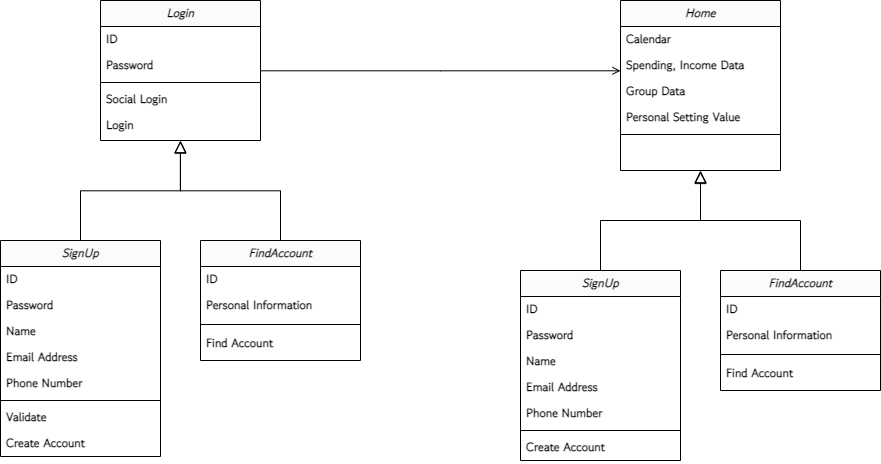

The diagram above was exported from draw.io. Its source (the exported page's mxGraphModel, read from the mxfile embedded in the PNG):
<mxGraphModel dx="1816" dy="549" grid="1" gridSize="10" guides="1" tooltips="1" connect="1" arrows="1" fold="1" page="1" pageScale="1" pageWidth="827" pageHeight="1169" math="0" shadow="0">
  <root>
    <mxCell id="WIyWlLk6GJQsqaUBKTNV-0" />
    <mxCell id="WIyWlLk6GJQsqaUBKTNV-1" parent="WIyWlLk6GJQsqaUBKTNV-0" />
    <mxCell id="zkfFHV4jXpPFQw0GAbJ--0" value="Login" style="swimlane;fontStyle=3;align=center;verticalAlign=top;childLayout=stackLayout;horizontal=1;startSize=26;horizontalStack=0;resizeParent=1;resizeLast=0;collapsible=1;marginBottom=0;rounded=0;shadow=0;strokeWidth=1;fontFamily=Gowun Dodum;fontSource=https%3A%2F%2Ffonts.googleapis.com%2Fcss%3Ffamily%3DGowun%2BDodum;" parent="WIyWlLk6GJQsqaUBKTNV-1" vertex="1">
      <mxGeometry x="20" y="20" width="160" height="140" as="geometry">
        <mxRectangle x="230" y="140" width="160" height="26" as="alternateBounds" />
      </mxGeometry>
    </mxCell>
    <mxCell id="zkfFHV4jXpPFQw0GAbJ--3" value="ID" style="text;align=left;verticalAlign=top;spacingLeft=4;spacingRight=4;overflow=hidden;rotatable=0;points=[[0,0.5],[1,0.5]];portConstraint=eastwest;rounded=0;shadow=0;html=0;fontFamily=Gowun Dodum;fontSource=https%3A%2F%2Ffonts.googleapis.com%2Fcss%3Ffamily%3DGowun%2BDodum;fontStyle=1" parent="zkfFHV4jXpPFQw0GAbJ--0" vertex="1">
      <mxGeometry y="26" width="160" height="26" as="geometry" />
    </mxCell>
    <mxCell id="W8oQlxEo9p0vBscEF7XR-1" value="Password" style="text;align=left;verticalAlign=top;spacingLeft=4;spacingRight=4;overflow=hidden;rotatable=0;points=[[0,0.5],[1,0.5]];portConstraint=eastwest;rounded=0;shadow=0;html=0;fontFamily=Gowun Dodum;fontSource=https%3A%2F%2Ffonts.googleapis.com%2Fcss%3Ffamily%3DGowun%2BDodum;fontStyle=1" vertex="1" parent="zkfFHV4jXpPFQw0GAbJ--0">
      <mxGeometry y="52" width="160" height="26" as="geometry" />
    </mxCell>
    <mxCell id="zkfFHV4jXpPFQw0GAbJ--4" value="" style="line;html=1;strokeWidth=1;align=left;verticalAlign=middle;spacingTop=-1;spacingLeft=3;spacingRight=3;rotatable=0;labelPosition=right;points=[];portConstraint=eastwest;fontFamily=Gowun Dodum;fontSource=https%3A%2F%2Ffonts.googleapis.com%2Fcss%3Ffamily%3DGowun%2BDodum;fontStyle=1" parent="zkfFHV4jXpPFQw0GAbJ--0" vertex="1">
      <mxGeometry y="78" width="160" height="8" as="geometry" />
    </mxCell>
    <mxCell id="zkfFHV4jXpPFQw0GAbJ--5" value="Social Login" style="text;align=left;verticalAlign=top;spacingLeft=4;spacingRight=4;overflow=hidden;rotatable=0;points=[[0,0.5],[1,0.5]];portConstraint=eastwest;fontFamily=Gowun Dodum;fontSource=https%3A%2F%2Ffonts.googleapis.com%2Fcss%3Ffamily%3DGowun%2BDodum;fontStyle=1" parent="zkfFHV4jXpPFQw0GAbJ--0" vertex="1">
      <mxGeometry y="86" width="160" height="26" as="geometry" />
    </mxCell>
    <mxCell id="W8oQlxEo9p0vBscEF7XR-12" value="Login" style="text;align=left;verticalAlign=top;spacingLeft=4;spacingRight=4;overflow=hidden;rotatable=0;points=[[0,0.5],[1,0.5]];portConstraint=eastwest;fontFamily=Gowun Dodum;fontSource=https%3A%2F%2Ffonts.googleapis.com%2Fcss%3Ffamily%3DGowun%2BDodum;fontStyle=1" vertex="1" parent="zkfFHV4jXpPFQw0GAbJ--0">
      <mxGeometry y="112" width="160" height="26" as="geometry" />
    </mxCell>
    <mxCell id="zkfFHV4jXpPFQw0GAbJ--6" value="SignUp" style="swimlane;fontStyle=3;align=center;verticalAlign=top;childLayout=stackLayout;horizontal=1;startSize=26;horizontalStack=0;resizeParent=1;resizeLast=0;collapsible=1;marginBottom=0;rounded=0;shadow=0;strokeWidth=1;fontFamily=Gowun Dodum;fontSource=https%3A%2F%2Ffonts.googleapis.com%2Fcss%3Ffamily%3DGowun%2BDodum;" parent="WIyWlLk6GJQsqaUBKTNV-1" vertex="1">
      <mxGeometry x="-80" y="260" width="160" height="216" as="geometry">
        <mxRectangle x="130" y="380" width="160" height="26" as="alternateBounds" />
      </mxGeometry>
    </mxCell>
    <mxCell id="W8oQlxEo9p0vBscEF7XR-10" value="ID" style="text;align=left;verticalAlign=top;spacingLeft=4;spacingRight=4;overflow=hidden;rotatable=0;points=[[0,0.5],[1,0.5]];portConstraint=eastwest;rounded=0;shadow=0;html=0;fontFamily=Gowun Dodum;fontSource=https%3A%2F%2Ffonts.googleapis.com%2Fcss%3Ffamily%3DGowun%2BDodum;fontStyle=1" vertex="1" parent="zkfFHV4jXpPFQw0GAbJ--6">
      <mxGeometry y="26" width="160" height="26" as="geometry" />
    </mxCell>
    <mxCell id="W8oQlxEo9p0vBscEF7XR-11" value="Password" style="text;align=left;verticalAlign=top;spacingLeft=4;spacingRight=4;overflow=hidden;rotatable=0;points=[[0,0.5],[1,0.5]];portConstraint=eastwest;rounded=0;shadow=0;html=0;fontFamily=Gowun Dodum;fontSource=https%3A%2F%2Ffonts.googleapis.com%2Fcss%3Ffamily%3DGowun%2BDodum;fontStyle=1" vertex="1" parent="zkfFHV4jXpPFQw0GAbJ--6">
      <mxGeometry y="52" width="160" height="26" as="geometry" />
    </mxCell>
    <mxCell id="W8oQlxEo9p0vBscEF7XR-7" value="Name" style="text;align=left;verticalAlign=top;spacingLeft=4;spacingRight=4;overflow=hidden;rotatable=0;points=[[0,0.5],[1,0.5]];portConstraint=eastwest;fontFamily=Gowun Dodum;fontSource=https%3A%2F%2Ffonts.googleapis.com%2Fcss%3Ffamily%3DGowun%2BDodum;fontStyle=1" vertex="1" parent="zkfFHV4jXpPFQw0GAbJ--6">
      <mxGeometry y="78" width="160" height="26" as="geometry" />
    </mxCell>
    <mxCell id="W8oQlxEo9p0vBscEF7XR-9" value="Email Address" style="text;align=left;verticalAlign=top;spacingLeft=4;spacingRight=4;overflow=hidden;rotatable=0;points=[[0,0.5],[1,0.5]];portConstraint=eastwest;rounded=0;shadow=0;html=0;fontFamily=Gowun Dodum;fontSource=https%3A%2F%2Ffonts.googleapis.com%2Fcss%3Ffamily%3DGowun%2BDodum;fontStyle=1" vertex="1" parent="zkfFHV4jXpPFQw0GAbJ--6">
      <mxGeometry y="104" width="160" height="26" as="geometry" />
    </mxCell>
    <mxCell id="W8oQlxEo9p0vBscEF7XR-8" value="Phone Number" style="text;align=left;verticalAlign=top;spacingLeft=4;spacingRight=4;overflow=hidden;rotatable=0;points=[[0,0.5],[1,0.5]];portConstraint=eastwest;rounded=0;shadow=0;html=0;fontFamily=Gowun Dodum;fontSource=https%3A%2F%2Ffonts.googleapis.com%2Fcss%3Ffamily%3DGowun%2BDodum;fontStyle=1" vertex="1" parent="zkfFHV4jXpPFQw0GAbJ--6">
      <mxGeometry y="130" width="160" height="26" as="geometry" />
    </mxCell>
    <mxCell id="zkfFHV4jXpPFQw0GAbJ--9" value="" style="line;html=1;strokeWidth=1;align=left;verticalAlign=middle;spacingTop=-1;spacingLeft=3;spacingRight=3;rotatable=0;labelPosition=right;points=[];portConstraint=eastwest;fontFamily=Gowun Dodum;fontSource=https%3A%2F%2Ffonts.googleapis.com%2Fcss%3Ffamily%3DGowun%2BDodum;fontStyle=1" parent="zkfFHV4jXpPFQw0GAbJ--6" vertex="1">
      <mxGeometry y="156" width="160" height="8" as="geometry" />
    </mxCell>
    <mxCell id="zkfFHV4jXpPFQw0GAbJ--11" value="Validate" style="text;align=left;verticalAlign=top;spacingLeft=4;spacingRight=4;overflow=hidden;rotatable=0;points=[[0,0.5],[1,0.5]];portConstraint=eastwest;fontFamily=Gowun Dodum;fontSource=https%3A%2F%2Ffonts.googleapis.com%2Fcss%3Ffamily%3DGowun%2BDodum;fontStyle=1" parent="zkfFHV4jXpPFQw0GAbJ--6" vertex="1">
      <mxGeometry y="164" width="160" height="26" as="geometry" />
    </mxCell>
    <mxCell id="W8oQlxEo9p0vBscEF7XR-31" value="Create Account" style="text;align=left;verticalAlign=top;spacingLeft=4;spacingRight=4;overflow=hidden;rotatable=0;points=[[0,0.5],[1,0.5]];portConstraint=eastwest;fontFamily=Gowun Dodum;fontSource=https%3A%2F%2Ffonts.googleapis.com%2Fcss%3Ffamily%3DGowun%2BDodum;fontStyle=1" vertex="1" parent="zkfFHV4jXpPFQw0GAbJ--6">
      <mxGeometry y="190" width="160" height="26" as="geometry" />
    </mxCell>
    <mxCell id="zkfFHV4jXpPFQw0GAbJ--12" value="" style="endArrow=block;endSize=10;endFill=0;shadow=0;strokeWidth=1;rounded=0;edgeStyle=elbowEdgeStyle;elbow=vertical;fontFamily=Gowun Dodum;fontSource=https%3A%2F%2Ffonts.googleapis.com%2Fcss%3Ffamily%3DGowun%2BDodum;fontStyle=1" parent="WIyWlLk6GJQsqaUBKTNV-1" source="zkfFHV4jXpPFQw0GAbJ--6" target="zkfFHV4jXpPFQw0GAbJ--0" edge="1">
      <mxGeometry width="160" relative="1" as="geometry">
        <mxPoint x="200" y="203" as="sourcePoint" />
        <mxPoint x="200" y="203" as="targetPoint" />
      </mxGeometry>
    </mxCell>
    <mxCell id="zkfFHV4jXpPFQw0GAbJ--13" value="FindAccount" style="swimlane;fontStyle=3;align=center;verticalAlign=top;childLayout=stackLayout;horizontal=1;startSize=26;horizontalStack=0;resizeParent=1;resizeLast=0;collapsible=1;marginBottom=0;rounded=0;shadow=0;strokeWidth=1;fontFamily=Gowun Dodum;fontSource=https%3A%2F%2Ffonts.googleapis.com%2Fcss%3Ffamily%3DGowun%2BDodum;" parent="WIyWlLk6GJQsqaUBKTNV-1" vertex="1">
      <mxGeometry x="120" y="260" width="160" height="120" as="geometry">
        <mxRectangle x="340" y="380" width="170" height="26" as="alternateBounds" />
      </mxGeometry>
    </mxCell>
    <mxCell id="W8oQlxEo9p0vBscEF7XR-13" value="ID" style="text;align=left;verticalAlign=top;spacingLeft=4;spacingRight=4;overflow=hidden;rotatable=0;points=[[0,0.5],[1,0.5]];portConstraint=eastwest;fontFamily=Gowun Dodum;fontSource=https%3A%2F%2Ffonts.googleapis.com%2Fcss%3Ffamily%3DGowun%2BDodum;fontStyle=1" vertex="1" parent="zkfFHV4jXpPFQw0GAbJ--13">
      <mxGeometry y="26" width="160" height="26" as="geometry" />
    </mxCell>
    <mxCell id="zkfFHV4jXpPFQw0GAbJ--14" value="Personal Information" style="text;align=left;verticalAlign=top;spacingLeft=4;spacingRight=4;overflow=hidden;rotatable=0;points=[[0,0.5],[1,0.5]];portConstraint=eastwest;fontFamily=Gowun Dodum;fontSource=https%3A%2F%2Ffonts.googleapis.com%2Fcss%3Ffamily%3DGowun%2BDodum;fontStyle=1" parent="zkfFHV4jXpPFQw0GAbJ--13" vertex="1">
      <mxGeometry y="52" width="160" height="26" as="geometry" />
    </mxCell>
    <mxCell id="zkfFHV4jXpPFQw0GAbJ--15" value="" style="line;html=1;strokeWidth=1;align=left;verticalAlign=middle;spacingTop=-1;spacingLeft=3;spacingRight=3;rotatable=0;labelPosition=right;points=[];portConstraint=eastwest;fontFamily=Gowun Dodum;fontSource=https%3A%2F%2Ffonts.googleapis.com%2Fcss%3Ffamily%3DGowun%2BDodum;fontStyle=1" parent="zkfFHV4jXpPFQw0GAbJ--13" vertex="1">
      <mxGeometry y="78" width="160" height="12" as="geometry" />
    </mxCell>
    <mxCell id="W8oQlxEo9p0vBscEF7XR-15" value="Find Account" style="text;align=left;verticalAlign=top;spacingLeft=4;spacingRight=4;overflow=hidden;rotatable=0;points=[[0,0.5],[1,0.5]];portConstraint=eastwest;fontFamily=Gowun Dodum;fontSource=https%3A%2F%2Ffonts.googleapis.com%2Fcss%3Ffamily%3DGowun%2BDodum;fontStyle=1" vertex="1" parent="zkfFHV4jXpPFQw0GAbJ--13">
      <mxGeometry y="90" width="160" height="26" as="geometry" />
    </mxCell>
    <mxCell id="zkfFHV4jXpPFQw0GAbJ--16" value="" style="endArrow=block;endSize=10;endFill=0;shadow=0;strokeWidth=1;rounded=0;edgeStyle=elbowEdgeStyle;elbow=vertical;fontFamily=Gowun Dodum;fontSource=https%3A%2F%2Ffonts.googleapis.com%2Fcss%3Ffamily%3DGowun%2BDodum;fontStyle=1;entryX=0.499;entryY=1.102;entryDx=0;entryDy=0;entryPerimeter=0;" parent="WIyWlLk6GJQsqaUBKTNV-1" source="zkfFHV4jXpPFQw0GAbJ--13" target="W8oQlxEo9p0vBscEF7XR-12" edge="1">
      <mxGeometry width="160" relative="1" as="geometry">
        <mxPoint x="210" y="373" as="sourcePoint" />
        <mxPoint x="310" y="271" as="targetPoint" />
      </mxGeometry>
    </mxCell>
    <mxCell id="zkfFHV4jXpPFQw0GAbJ--17" value="Home" style="swimlane;fontStyle=3;align=center;verticalAlign=top;childLayout=stackLayout;horizontal=1;startSize=26;horizontalStack=0;resizeParent=1;resizeLast=0;collapsible=1;marginBottom=0;rounded=0;shadow=0;strokeWidth=1;fontFamily=Gowun Dodum;fontSource=https%3A%2F%2Ffonts.googleapis.com%2Fcss%3Ffamily%3DGowun%2BDodum;" parent="WIyWlLk6GJQsqaUBKTNV-1" vertex="1">
      <mxGeometry x="540" y="20" width="160" height="170" as="geometry">
        <mxRectangle x="550" y="140" width="160" height="26" as="alternateBounds" />
      </mxGeometry>
    </mxCell>
    <mxCell id="zkfFHV4jXpPFQw0GAbJ--18" value="Calendar" style="text;align=left;verticalAlign=top;spacingLeft=4;spacingRight=4;overflow=hidden;rotatable=0;points=[[0,0.5],[1,0.5]];portConstraint=eastwest;fontFamily=Gowun Dodum;fontSource=https%3A%2F%2Ffonts.googleapis.com%2Fcss%3Ffamily%3DGowun%2BDodum;fontStyle=1" parent="zkfFHV4jXpPFQw0GAbJ--17" vertex="1">
      <mxGeometry y="26" width="160" height="26" as="geometry" />
    </mxCell>
    <mxCell id="zkfFHV4jXpPFQw0GAbJ--19" value="Spending, Income Data" style="text;align=left;verticalAlign=top;spacingLeft=4;spacingRight=4;overflow=hidden;rotatable=0;points=[[0,0.5],[1,0.5]];portConstraint=eastwest;rounded=0;shadow=0;html=0;fontFamily=Gowun Dodum;fontSource=https%3A%2F%2Ffonts.googleapis.com%2Fcss%3Ffamily%3DGowun%2BDodum;fontStyle=1" parent="zkfFHV4jXpPFQw0GAbJ--17" vertex="1">
      <mxGeometry y="52" width="160" height="26" as="geometry" />
    </mxCell>
    <mxCell id="zkfFHV4jXpPFQw0GAbJ--20" value="Group Data" style="text;align=left;verticalAlign=top;spacingLeft=4;spacingRight=4;overflow=hidden;rotatable=0;points=[[0,0.5],[1,0.5]];portConstraint=eastwest;rounded=0;shadow=0;html=0;fontFamily=Gowun Dodum;fontSource=https%3A%2F%2Ffonts.googleapis.com%2Fcss%3Ffamily%3DGowun%2BDodum;fontStyle=1" parent="zkfFHV4jXpPFQw0GAbJ--17" vertex="1">
      <mxGeometry y="78" width="160" height="26" as="geometry" />
    </mxCell>
    <mxCell id="W8oQlxEo9p0vBscEF7XR-32" value="Personal Setting Value" style="text;align=left;verticalAlign=top;spacingLeft=4;spacingRight=4;overflow=hidden;rotatable=0;points=[[0,0.5],[1,0.5]];portConstraint=eastwest;fontFamily=Gowun Dodum;fontSource=https%3A%2F%2Ffonts.googleapis.com%2Fcss%3Ffamily%3DGowun%2BDodum;fontStyle=1" vertex="1" parent="zkfFHV4jXpPFQw0GAbJ--17">
      <mxGeometry y="104" width="160" height="26" as="geometry" />
    </mxCell>
    <mxCell id="zkfFHV4jXpPFQw0GAbJ--23" value="" style="line;html=1;strokeWidth=1;align=left;verticalAlign=middle;spacingTop=-1;spacingLeft=3;spacingRight=3;rotatable=0;labelPosition=right;points=[];portConstraint=eastwest;fontFamily=Gowun Dodum;fontSource=https%3A%2F%2Ffonts.googleapis.com%2Fcss%3Ffamily%3DGowun%2BDodum;fontStyle=1" parent="zkfFHV4jXpPFQw0GAbJ--17" vertex="1">
      <mxGeometry y="130" width="160" height="8" as="geometry" />
    </mxCell>
    <mxCell id="zkfFHV4jXpPFQw0GAbJ--26" value="" style="endArrow=open;shadow=0;strokeWidth=1;rounded=0;endFill=1;edgeStyle=elbowEdgeStyle;elbow=vertical;fontFamily=Gowun Dodum;fontSource=https%3A%2F%2Ffonts.googleapis.com%2Fcss%3Ffamily%3DGowun%2BDodum;fontStyle=1" parent="WIyWlLk6GJQsqaUBKTNV-1" source="zkfFHV4jXpPFQw0GAbJ--0" target="zkfFHV4jXpPFQw0GAbJ--17" edge="1">
      <mxGeometry x="0.5" y="41" relative="1" as="geometry">
        <mxPoint x="380" y="192" as="sourcePoint" />
        <mxPoint x="540" y="192" as="targetPoint" />
        <mxPoint x="-40" y="32" as="offset" />
      </mxGeometry>
    </mxCell>
    <mxCell id="W8oQlxEo9p0vBscEF7XR-16" value="SignUp" style="swimlane;fontStyle=3;align=center;verticalAlign=top;childLayout=stackLayout;horizontal=1;startSize=26;horizontalStack=0;resizeParent=1;resizeLast=0;collapsible=1;marginBottom=0;rounded=0;shadow=0;strokeWidth=1;fontFamily=Gowun Dodum;fontSource=https%3A%2F%2Ffonts.googleapis.com%2Fcss%3Ffamily%3DGowun%2BDodum;" vertex="1" parent="WIyWlLk6GJQsqaUBKTNV-1">
      <mxGeometry x="440" y="290" width="160" height="190" as="geometry">
        <mxRectangle x="130" y="380" width="160" height="26" as="alternateBounds" />
      </mxGeometry>
    </mxCell>
    <mxCell id="W8oQlxEo9p0vBscEF7XR-17" value="ID" style="text;align=left;verticalAlign=top;spacingLeft=4;spacingRight=4;overflow=hidden;rotatable=0;points=[[0,0.5],[1,0.5]];portConstraint=eastwest;rounded=0;shadow=0;html=0;fontFamily=Gowun Dodum;fontSource=https%3A%2F%2Ffonts.googleapis.com%2Fcss%3Ffamily%3DGowun%2BDodum;fontStyle=1" vertex="1" parent="W8oQlxEo9p0vBscEF7XR-16">
      <mxGeometry y="26" width="160" height="26" as="geometry" />
    </mxCell>
    <mxCell id="W8oQlxEo9p0vBscEF7XR-18" value="Password" style="text;align=left;verticalAlign=top;spacingLeft=4;spacingRight=4;overflow=hidden;rotatable=0;points=[[0,0.5],[1,0.5]];portConstraint=eastwest;rounded=0;shadow=0;html=0;fontFamily=Gowun Dodum;fontSource=https%3A%2F%2Ffonts.googleapis.com%2Fcss%3Ffamily%3DGowun%2BDodum;fontStyle=1" vertex="1" parent="W8oQlxEo9p0vBscEF7XR-16">
      <mxGeometry y="52" width="160" height="26" as="geometry" />
    </mxCell>
    <mxCell id="W8oQlxEo9p0vBscEF7XR-19" value="Name" style="text;align=left;verticalAlign=top;spacingLeft=4;spacingRight=4;overflow=hidden;rotatable=0;points=[[0,0.5],[1,0.5]];portConstraint=eastwest;fontFamily=Gowun Dodum;fontSource=https%3A%2F%2Ffonts.googleapis.com%2Fcss%3Ffamily%3DGowun%2BDodum;fontStyle=1" vertex="1" parent="W8oQlxEo9p0vBscEF7XR-16">
      <mxGeometry y="78" width="160" height="26" as="geometry" />
    </mxCell>
    <mxCell id="W8oQlxEo9p0vBscEF7XR-20" value="Email Address" style="text;align=left;verticalAlign=top;spacingLeft=4;spacingRight=4;overflow=hidden;rotatable=0;points=[[0,0.5],[1,0.5]];portConstraint=eastwest;rounded=0;shadow=0;html=0;fontFamily=Gowun Dodum;fontSource=https%3A%2F%2Ffonts.googleapis.com%2Fcss%3Ffamily%3DGowun%2BDodum;fontStyle=1" vertex="1" parent="W8oQlxEo9p0vBscEF7XR-16">
      <mxGeometry y="104" width="160" height="26" as="geometry" />
    </mxCell>
    <mxCell id="W8oQlxEo9p0vBscEF7XR-21" value="Phone Number" style="text;align=left;verticalAlign=top;spacingLeft=4;spacingRight=4;overflow=hidden;rotatable=0;points=[[0,0.5],[1,0.5]];portConstraint=eastwest;rounded=0;shadow=0;html=0;fontFamily=Gowun Dodum;fontSource=https%3A%2F%2Ffonts.googleapis.com%2Fcss%3Ffamily%3DGowun%2BDodum;fontStyle=1" vertex="1" parent="W8oQlxEo9p0vBscEF7XR-16">
      <mxGeometry y="130" width="160" height="26" as="geometry" />
    </mxCell>
    <mxCell id="W8oQlxEo9p0vBscEF7XR-22" value="" style="line;html=1;strokeWidth=1;align=left;verticalAlign=middle;spacingTop=-1;spacingLeft=3;spacingRight=3;rotatable=0;labelPosition=right;points=[];portConstraint=eastwest;fontFamily=Gowun Dodum;fontSource=https%3A%2F%2Ffonts.googleapis.com%2Fcss%3Ffamily%3DGowun%2BDodum;fontStyle=1" vertex="1" parent="W8oQlxEo9p0vBscEF7XR-16">
      <mxGeometry y="156" width="160" height="8" as="geometry" />
    </mxCell>
    <mxCell id="W8oQlxEo9p0vBscEF7XR-23" value="Create Account" style="text;align=left;verticalAlign=top;spacingLeft=4;spacingRight=4;overflow=hidden;rotatable=0;points=[[0,0.5],[1,0.5]];portConstraint=eastwest;fontFamily=Gowun Dodum;fontSource=https%3A%2F%2Ffonts.googleapis.com%2Fcss%3Ffamily%3DGowun%2BDodum;fontStyle=1" vertex="1" parent="W8oQlxEo9p0vBscEF7XR-16">
      <mxGeometry y="164" width="160" height="26" as="geometry" />
    </mxCell>
    <mxCell id="W8oQlxEo9p0vBscEF7XR-24" value="" style="endArrow=block;endSize=10;endFill=0;shadow=0;strokeWidth=1;rounded=0;edgeStyle=elbowEdgeStyle;elbow=vertical;fontFamily=Gowun Dodum;fontSource=https%3A%2F%2Ffonts.googleapis.com%2Fcss%3Ffamily%3DGowun%2BDodum;fontStyle=1" edge="1" parent="WIyWlLk6GJQsqaUBKTNV-1" source="W8oQlxEo9p0vBscEF7XR-16">
      <mxGeometry width="160" relative="1" as="geometry">
        <mxPoint x="720" y="233" as="sourcePoint" />
        <mxPoint x="620" y="190" as="targetPoint" />
        <Array as="points">
          <mxPoint x="520" y="240" />
        </Array>
      </mxGeometry>
    </mxCell>
    <mxCell id="W8oQlxEo9p0vBscEF7XR-25" value="FindAccount" style="swimlane;fontStyle=3;align=center;verticalAlign=top;childLayout=stackLayout;horizontal=1;startSize=26;horizontalStack=0;resizeParent=1;resizeLast=0;collapsible=1;marginBottom=0;rounded=0;shadow=0;strokeWidth=1;fontFamily=Gowun Dodum;fontSource=https%3A%2F%2Ffonts.googleapis.com%2Fcss%3Ffamily%3DGowun%2BDodum;" vertex="1" parent="WIyWlLk6GJQsqaUBKTNV-1">
      <mxGeometry x="640" y="290" width="160" height="120" as="geometry">
        <mxRectangle x="340" y="380" width="170" height="26" as="alternateBounds" />
      </mxGeometry>
    </mxCell>
    <mxCell id="W8oQlxEo9p0vBscEF7XR-26" value="ID" style="text;align=left;verticalAlign=top;spacingLeft=4;spacingRight=4;overflow=hidden;rotatable=0;points=[[0,0.5],[1,0.5]];portConstraint=eastwest;fontFamily=Gowun Dodum;fontSource=https%3A%2F%2Ffonts.googleapis.com%2Fcss%3Ffamily%3DGowun%2BDodum;fontStyle=1" vertex="1" parent="W8oQlxEo9p0vBscEF7XR-25">
      <mxGeometry y="26" width="160" height="26" as="geometry" />
    </mxCell>
    <mxCell id="W8oQlxEo9p0vBscEF7XR-27" value="Personal Information" style="text;align=left;verticalAlign=top;spacingLeft=4;spacingRight=4;overflow=hidden;rotatable=0;points=[[0,0.5],[1,0.5]];portConstraint=eastwest;fontFamily=Gowun Dodum;fontSource=https%3A%2F%2Ffonts.googleapis.com%2Fcss%3Ffamily%3DGowun%2BDodum;fontStyle=1" vertex="1" parent="W8oQlxEo9p0vBscEF7XR-25">
      <mxGeometry y="52" width="160" height="26" as="geometry" />
    </mxCell>
    <mxCell id="W8oQlxEo9p0vBscEF7XR-28" value="" style="line;html=1;strokeWidth=1;align=left;verticalAlign=middle;spacingTop=-1;spacingLeft=3;spacingRight=3;rotatable=0;labelPosition=right;points=[];portConstraint=eastwest;fontFamily=Gowun Dodum;fontSource=https%3A%2F%2Ffonts.googleapis.com%2Fcss%3Ffamily%3DGowun%2BDodum;fontStyle=1" vertex="1" parent="W8oQlxEo9p0vBscEF7XR-25">
      <mxGeometry y="78" width="160" height="12" as="geometry" />
    </mxCell>
    <mxCell id="W8oQlxEo9p0vBscEF7XR-29" value="Find Account" style="text;align=left;verticalAlign=top;spacingLeft=4;spacingRight=4;overflow=hidden;rotatable=0;points=[[0,0.5],[1,0.5]];portConstraint=eastwest;fontFamily=Gowun Dodum;fontSource=https%3A%2F%2Ffonts.googleapis.com%2Fcss%3Ffamily%3DGowun%2BDodum;fontStyle=1" vertex="1" parent="W8oQlxEo9p0vBscEF7XR-25">
      <mxGeometry y="90" width="160" height="26" as="geometry" />
    </mxCell>
    <mxCell id="W8oQlxEo9p0vBscEF7XR-30" value="" style="endArrow=block;endSize=10;endFill=0;shadow=0;strokeWidth=1;rounded=0;edgeStyle=elbowEdgeStyle;elbow=vertical;fontFamily=Gowun Dodum;fontSource=https%3A%2F%2Ffonts.googleapis.com%2Fcss%3Ffamily%3DGowun%2BDodum;fontStyle=1;entryX=0.499;entryY=1.102;entryDx=0;entryDy=0;entryPerimeter=0;exitX=0.5;exitY=0;exitDx=0;exitDy=0;" edge="1" parent="WIyWlLk6GJQsqaUBKTNV-1" source="W8oQlxEo9p0vBscEF7XR-25">
      <mxGeometry width="160" relative="1" as="geometry">
        <mxPoint x="730" y="403" as="sourcePoint" />
        <mxPoint x="620" y="191" as="targetPoint" />
        <Array as="points">
          <mxPoint x="670" y="240" />
        </Array>
      </mxGeometry>
    </mxCell>
  </root>
</mxGraphModel>